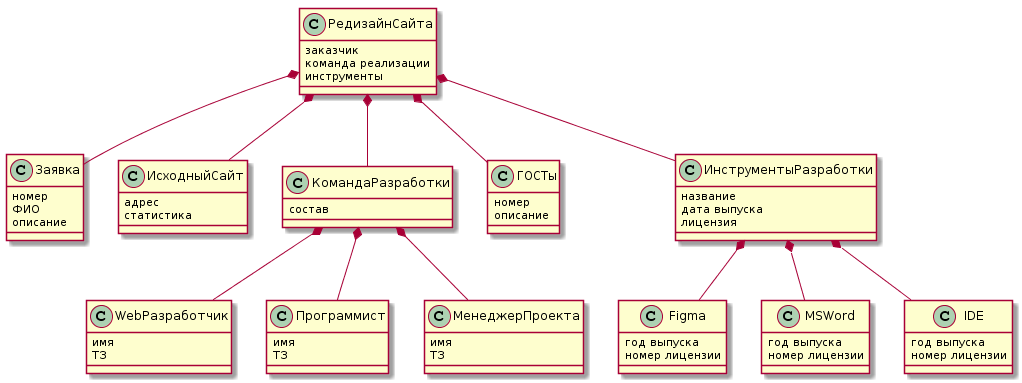

The diagram above was rendered by PlantUML. Its source (embedded in the PNG):
@startuml
class РедизайнСайта{
  заказчик 
  команда реализации
  инструменты
} 
class Заявка{
  номер
  ФИО
  описание
}
class ИсходныйСайт{
  адрес
  статистика
}
class КомандаРазработки{
  состав
}
class ГОСТы{
  номер
  описание
}
class ИнструментыРазработки{
  название
  дата выпуска
  лицензия
}
class WebРазработчик{
  имя
  ТЗ
}
class Программист{
  имя
  ТЗ
}

class МенеджерПроекта{
  имя
  ТЗ
}
class Figma{
  год выпуска
  номер лицензии  
}
class MSWord{
  год выпуска
  номер лицензии  
}
class IDE{
  год выпуска
  номер лицензии  
}
РедизайнСайта *-- Заявка
РедизайнСайта *-- КомандаРазработки 
РедизайнСайта *-- ИсходныйСайт
РедизайнСайта *-- ГОСТы
РедизайнСайта *-- ИнструментыРазработки
КомандаРазработки *-- WebРазработчик
КомандаРазработки *-- Программист
КомандаРазработки *-- МенеджерПроекта
ИнструментыРазработки *-- Figma
ИнструментыРазработки *-- MSWord
ИнструментыРазработки *-- IDE
@enduml